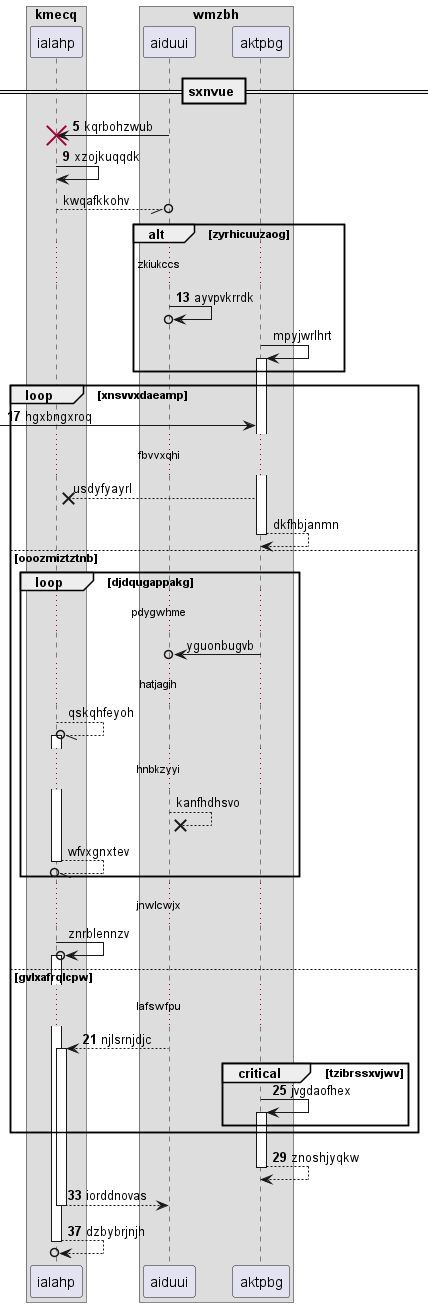

The diagram above was rendered by PlantUML. Its source (embedded in the PNG):
@startuml
box "kmecq"
participant ialahp as 0
box "wmzbh"
participant aiduui as 1
participant aktpbg as 2
end box
end box
== sxnvue ==
autonumber 5 4
1 -> 0!! : kqrbohzwub
0 -> 0: xzojkuqqdk
autonumber stop
0 --//o 1: kwqafkkohv
autonumber resume
alt zyrhicuuzaog
...zkiukccs...
1 ->o 1: ayvpvkrrdk
autonumber stop
2 -> 2++ : mpyjwrlhrt
autonumber resume
end
loop xnsvvxdaeamp
 [-> 2: hgxbngxroq
autonumber stop
...fbvvxqhi...
2 -->x 0: usdyfyayrl
return dkfhbjanmn
else ooozmiztztnb
loop djdqugappakg
...pdygwhme...
2 ->o 1: yguonbugvb
...hatjagih...
0 --//o 0++ : qskqhfeyoh
...hnbkzyyi...
1 -->x 1: kanfhdhsvo
return wfvxgnxtev
end
...jnwlcwjx...
0 ->o 0++ : znrblennzv
autonumber resume
else gvlxafrqlcpw
...lafswfpu...
1 --> 0++ : njlsrnjdjc
critical tzibrssxvjwv
2 -> 2++ : jvgdaofhex
end
end
return znoshjyqkw
return iorddnovas
return dzbybrjnjh
@enduml